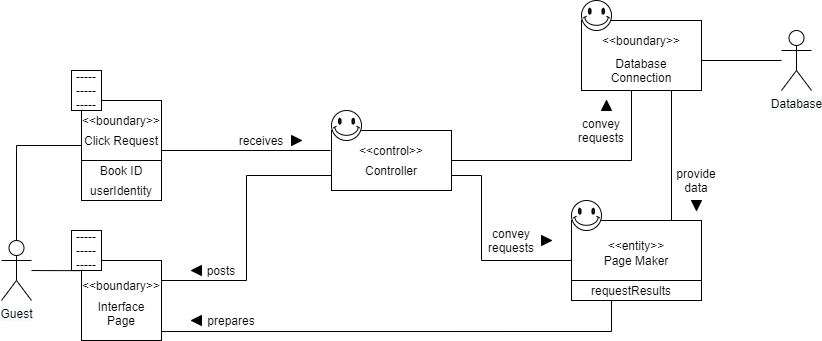

The diagram above was exported from draw.io. Its source (the exported page's mxGraphModel, read from the mxfile embedded in the PNG):
<mxGraphModel dx="1422" dy="794" grid="1" gridSize="10" guides="1" tooltips="1" connect="1" arrows="1" fold="1" page="1" pageScale="1" pageWidth="827" pageHeight="1169" math="0" shadow="0">
  <root>
    <mxCell id="0" />
    <mxCell id="1" parent="0" />
    <mxCell id="rt908kD2XnZ9KGNQ1wWZ-1" value="" style="shape=internalStorage;whiteSpace=wrap;html=1;backgroundOutline=1;dx=130;dy=60;" parent="1" vertex="1">
      <mxGeometry x="600" y="290" width="130" height="80" as="geometry" />
    </mxCell>
    <mxCell id="rt908kD2XnZ9KGNQ1wWZ-2" value="" style="verticalLabelPosition=bottom;verticalAlign=top;html=1;shape=mxgraph.basic.smiley" parent="1" vertex="1">
      <mxGeometry x="600" y="270" width="30" height="30" as="geometry" />
    </mxCell>
    <mxCell id="rt908kD2XnZ9KGNQ1wWZ-3" value="" style="shape=internalStorage;whiteSpace=wrap;html=1;backgroundOutline=1;dx=120;dy=80;" parent="1" vertex="1">
      <mxGeometry x="610" y="90" width="120" height="70" as="geometry" />
    </mxCell>
    <mxCell id="rt908kD2XnZ9KGNQ1wWZ-4" value="" style="verticalLabelPosition=bottom;verticalAlign=top;html=1;shape=mxgraph.basic.smiley" parent="1" vertex="1">
      <mxGeometry x="610" y="70" width="30" height="30" as="geometry" />
    </mxCell>
    <mxCell id="JWx9Ghfgm_thxGkhehEO-26" style="edgeStyle=orthogonalEdgeStyle;rounded=0;orthogonalLoop=1;jettySize=auto;html=1;exitX=0;exitY=0.75;exitDx=0;exitDy=0;entryX=1;entryY=0.5;entryDx=0;entryDy=0;startArrow=none;startFill=0;endArrow=none;endFill=0;" parent="1" source="rt908kD2XnZ9KGNQ1wWZ-5" target="rt908kD2XnZ9KGNQ1wWZ-6" edge="1">
      <mxGeometry relative="1" as="geometry">
        <Array as="points">
          <mxPoint x="275" y="245" />
          <mxPoint x="275" y="350" />
          <mxPoint x="190" y="350" />
        </Array>
      </mxGeometry>
    </mxCell>
    <mxCell id="JWx9Ghfgm_thxGkhehEO-28" style="edgeStyle=orthogonalEdgeStyle;rounded=0;orthogonalLoop=1;jettySize=auto;html=1;exitX=1;exitY=0.5;exitDx=0;exitDy=0;startArrow=none;startFill=0;endArrow=none;endFill=0;" parent="1" source="rt908kD2XnZ9KGNQ1wWZ-5" edge="1">
      <mxGeometry relative="1" as="geometry">
        <mxPoint x="660" y="160" as="targetPoint" />
      </mxGeometry>
    </mxCell>
    <mxCell id="JWx9Ghfgm_thxGkhehEO-29" style="edgeStyle=orthogonalEdgeStyle;rounded=0;orthogonalLoop=1;jettySize=auto;html=1;exitX=1;exitY=0.75;exitDx=0;exitDy=0;entryX=0;entryY=0.663;entryDx=0;entryDy=0;entryPerimeter=0;startArrow=none;startFill=0;endArrow=none;endFill=0;" parent="1" source="rt908kD2XnZ9KGNQ1wWZ-5" target="rt908kD2XnZ9KGNQ1wWZ-1" edge="1">
      <mxGeometry relative="1" as="geometry">
        <Array as="points">
          <mxPoint x="510" y="245" />
          <mxPoint x="510" y="330" />
          <mxPoint x="600" y="330" />
        </Array>
      </mxGeometry>
    </mxCell>
    <mxCell id="rt908kD2XnZ9KGNQ1wWZ-5" value="" style="shape=internalStorage;whiteSpace=wrap;html=1;backgroundOutline=1;dx=120;dy=80;" parent="1" vertex="1">
      <mxGeometry x="360" y="200" width="120" height="60" as="geometry" />
    </mxCell>
    <mxCell id="rt908kD2XnZ9KGNQ1wWZ-6" value="" style="shape=internalStorage;whiteSpace=wrap;html=1;backgroundOutline=1;dx=80;dy=110;" parent="1" vertex="1">
      <mxGeometry x="110" y="330" width="80" height="80" as="geometry" />
    </mxCell>
    <mxCell id="rt908kD2XnZ9KGNQ1wWZ-7" value="" style="shape=internalStorage;whiteSpace=wrap;html=1;backgroundOutline=1;dx=80;dy=60;" parent="1" vertex="1">
      <mxGeometry x="110" y="170" width="80" height="100" as="geometry" />
    </mxCell>
    <mxCell id="rt908kD2XnZ9KGNQ1wWZ-8" value="&lt;span style=&quot;color: rgb(0 , 0 , 0) ; font-family: &amp;#34;helvetica&amp;#34; ; font-size: 12px ; font-style: normal ; font-weight: 400 ; letter-spacing: normal ; text-align: center ; text-indent: 0px ; text-transform: none ; word-spacing: 0px ; background-color: rgb(248 , 249 , 250) ; display: inline ; float: none&quot;&gt;Guest&lt;/span&gt;&lt;br&gt;" style="shape=umlActor;verticalLabelPosition=bottom;verticalAlign=top;html=1;outlineConnect=0;" parent="1" vertex="1">
      <mxGeometry x="30" y="310" width="30" height="60" as="geometry" />
    </mxCell>
    <mxCell id="rt908kD2XnZ9KGNQ1wWZ-10" value="Interface Page" style="text;html=1;strokeColor=none;fillColor=none;align=center;verticalAlign=middle;whiteSpace=wrap;rounded=0;" parent="1" vertex="1">
      <mxGeometry x="130" y="370" width="40" height="25" as="geometry" />
    </mxCell>
    <mxCell id="rt908kD2XnZ9KGNQ1wWZ-11" value="Controller" style="text;html=1;strokeColor=none;fillColor=none;align=center;verticalAlign=middle;whiteSpace=wrap;rounded=0;" parent="1" vertex="1">
      <mxGeometry x="400" y="230" width="40" height="20" as="geometry" />
    </mxCell>
    <mxCell id="rt908kD2XnZ9KGNQ1wWZ-12" value="Page Maker" style="text;html=1;strokeColor=none;fillColor=none;align=center;verticalAlign=middle;whiteSpace=wrap;rounded=0;" parent="1" vertex="1">
      <mxGeometry x="625" y="320" width="80" height="20" as="geometry" />
    </mxCell>
    <mxCell id="rt908kD2XnZ9KGNQ1wWZ-13" value="Database Connection" style="text;html=1;strokeColor=none;fillColor=none;align=center;verticalAlign=middle;whiteSpace=wrap;rounded=0;" parent="1" vertex="1">
      <mxGeometry x="650" y="130" width="40" height="20" as="geometry" />
    </mxCell>
    <mxCell id="rt908kD2XnZ9KGNQ1wWZ-20" value="receives" style="text;html=1;strokeColor=none;fillColor=none;align=center;verticalAlign=middle;whiteSpace=wrap;rounded=0;" parent="1" vertex="1">
      <mxGeometry x="270" y="200" width="40" height="20" as="geometry" />
    </mxCell>
    <mxCell id="rt908kD2XnZ9KGNQ1wWZ-21" value="posts" style="text;html=1;strokeColor=none;fillColor=none;align=center;verticalAlign=middle;whiteSpace=wrap;rounded=0;" parent="1" vertex="1">
      <mxGeometry x="230" y="330" width="40" height="20" as="geometry" />
    </mxCell>
    <mxCell id="rt908kD2XnZ9KGNQ1wWZ-22" value="prepares" style="text;html=1;strokeColor=none;fillColor=none;align=center;verticalAlign=middle;whiteSpace=wrap;rounded=0;" parent="1" vertex="1">
      <mxGeometry x="240" y="380" width="40" height="20" as="geometry" />
    </mxCell>
    <mxCell id="rt908kD2XnZ9KGNQ1wWZ-23" value="convey requests" style="text;html=1;strokeColor=none;fillColor=none;align=center;verticalAlign=middle;whiteSpace=wrap;rounded=0;" parent="1" vertex="1">
      <mxGeometry x="520" y="300" width="40" height="20" as="geometry" />
    </mxCell>
    <mxCell id="rt908kD2XnZ9KGNQ1wWZ-24" value="convey requests" style="text;html=1;strokeColor=none;fillColor=none;align=center;verticalAlign=middle;whiteSpace=wrap;rounded=0;" parent="1" vertex="1">
      <mxGeometry x="610" y="190" width="40" height="20" as="geometry" />
    </mxCell>
    <mxCell id="rt908kD2XnZ9KGNQ1wWZ-25" value="provide data" style="text;html=1;strokeColor=none;fillColor=none;align=center;verticalAlign=middle;whiteSpace=wrap;rounded=0;" parent="1" vertex="1">
      <mxGeometry x="705" y="240" width="40" height="20" as="geometry" />
    </mxCell>
    <mxCell id="rt908kD2XnZ9KGNQ1wWZ-27" value="" style="endArrow=none;html=1;entryX=-0.028;entryY=0.168;entryDx=0;entryDy=0;entryPerimeter=0;" parent="1" source="rt908kD2XnZ9KGNQ1wWZ-8" edge="1">
      <mxGeometry width="50" height="50" relative="1" as="geometry">
        <mxPoint x="320" y="250" as="sourcePoint" />
        <mxPoint x="107.75999999999999" y="340.15999999999985" as="targetPoint" />
      </mxGeometry>
    </mxCell>
    <mxCell id="rt908kD2XnZ9KGNQ1wWZ-28" value="" style="verticalLabelPosition=bottom;verticalAlign=top;html=1;shape=mxgraph.basic.smiley" parent="1" vertex="1">
      <mxGeometry x="360" y="180" width="30" height="30" as="geometry" />
    </mxCell>
    <mxCell id="rt908kD2XnZ9KGNQ1wWZ-29" value="&amp;lt;&amp;lt;control&amp;gt;&amp;gt;" style="text;html=1;strokeColor=none;fillColor=none;align=center;verticalAlign=middle;whiteSpace=wrap;rounded=0;" parent="1" vertex="1">
      <mxGeometry x="400" y="210" width="40" height="20" as="geometry" />
    </mxCell>
    <mxCell id="rt908kD2XnZ9KGNQ1wWZ-30" value="&amp;lt;&amp;lt;boundary&amp;gt;&amp;gt;" style="text;html=1;strokeColor=none;fillColor=none;align=center;verticalAlign=middle;whiteSpace=wrap;rounded=0;" parent="1" vertex="1">
      <mxGeometry x="130" y="180" width="40" height="20" as="geometry" />
    </mxCell>
    <mxCell id="rt908kD2XnZ9KGNQ1wWZ-31" value="&amp;lt;&amp;lt;boundary&amp;gt;&amp;gt;" style="text;html=1;strokeColor=none;fillColor=none;align=center;verticalAlign=middle;whiteSpace=wrap;rounded=0;" parent="1" vertex="1">
      <mxGeometry x="130" y="345" width="40" height="20" as="geometry" />
    </mxCell>
    <mxCell id="rt908kD2XnZ9KGNQ1wWZ-32" value="Book ID" style="text;html=1;strokeColor=none;fillColor=none;align=center;verticalAlign=middle;whiteSpace=wrap;rounded=0;" parent="1" vertex="1">
      <mxGeometry x="110" y="230" width="80" height="20" as="geometry" />
    </mxCell>
    <mxCell id="JWx9Ghfgm_thxGkhehEO-25" style="edgeStyle=orthogonalEdgeStyle;rounded=0;orthogonalLoop=1;jettySize=auto;html=1;exitX=0;exitY=0.75;exitDx=0;exitDy=0;entryX=0.5;entryY=0;entryDx=0;entryDy=0;entryPerimeter=0;startArrow=none;startFill=0;endArrow=none;endFill=0;" parent="1" source="rt908kD2XnZ9KGNQ1wWZ-33" target="rt908kD2XnZ9KGNQ1wWZ-8" edge="1">
      <mxGeometry relative="1" as="geometry" />
    </mxCell>
    <mxCell id="rt908kD2XnZ9KGNQ1wWZ-33" value="Click Request" style="text;html=1;strokeColor=none;fillColor=none;align=center;verticalAlign=middle;whiteSpace=wrap;rounded=0;" parent="1" vertex="1">
      <mxGeometry x="110" y="200" width="80" height="20" as="geometry" />
    </mxCell>
    <mxCell id="rt908kD2XnZ9KGNQ1wWZ-34" value="&amp;lt;&amp;lt;boundary&amp;gt;&amp;gt;" style="text;html=1;strokeColor=none;fillColor=none;align=center;verticalAlign=middle;whiteSpace=wrap;rounded=0;" parent="1" vertex="1">
      <mxGeometry x="650" y="100" width="40" height="20" as="geometry" />
    </mxCell>
    <mxCell id="rt908kD2XnZ9KGNQ1wWZ-35" value="&amp;lt;&amp;lt;entity&amp;gt;&amp;gt;" style="text;html=1;strokeColor=none;fillColor=none;align=center;verticalAlign=middle;whiteSpace=wrap;rounded=0;" parent="1" vertex="1">
      <mxGeometry x="645" y="305" width="40" height="20" as="geometry" />
    </mxCell>
    <mxCell id="rt908kD2XnZ9KGNQ1wWZ-36" value="&lt;span style=&quot;color: rgb(0 , 0 , 0) ; font-family: &amp;#34;helvetica&amp;#34; ; font-size: 12px ; font-style: normal ; font-weight: 400 ; letter-spacing: normal ; text-align: center ; text-indent: 0px ; text-transform: none ; word-spacing: 0px ; background-color: rgb(248 , 249 , 250) ; display: inline ; float: none&quot;&gt;Database&lt;/span&gt;&lt;br&gt;" style="shape=umlActor;verticalLabelPosition=bottom;verticalAlign=top;html=1;outlineConnect=0;" parent="1" vertex="1">
      <mxGeometry x="810" y="100" width="30" height="60" as="geometry" />
    </mxCell>
    <mxCell id="rt908kD2XnZ9KGNQ1wWZ-38" value="" style="endArrow=none;html=1;" parent="1" target="rt908kD2XnZ9KGNQ1wWZ-36" edge="1">
      <mxGeometry width="50" height="50" relative="1" as="geometry">
        <mxPoint x="730" y="130" as="sourcePoint" />
        <mxPoint x="500" y="200" as="targetPoint" />
      </mxGeometry>
    </mxCell>
    <mxCell id="rt908kD2XnZ9KGNQ1wWZ-39" value="-----&lt;br&gt;-----&lt;br&gt;-----" style="whiteSpace=wrap;html=1;align=center;" parent="1" vertex="1">
      <mxGeometry x="100" y="140" width="30" height="40" as="geometry" />
    </mxCell>
    <mxCell id="rt908kD2XnZ9KGNQ1wWZ-40" value="-----&lt;br&gt;-----&lt;br&gt;-----" style="whiteSpace=wrap;html=1;align=center;" parent="1" vertex="1">
      <mxGeometry x="100" y="300" width="30" height="40" as="geometry" />
    </mxCell>
    <mxCell id="JWx9Ghfgm_thxGkhehEO-1" value="" style="endArrow=none;html=1;" parent="1" edge="1">
      <mxGeometry width="50" height="50" relative="1" as="geometry">
        <mxPoint x="190" y="220" as="sourcePoint" />
        <mxPoint x="359" y="220" as="targetPoint" />
      </mxGeometry>
    </mxCell>
    <mxCell id="JWx9Ghfgm_thxGkhehEO-2" value="" style="triangle;whiteSpace=wrap;html=1;fillColor=#000000;direction=east;" parent="1" vertex="1">
      <mxGeometry x="320" y="205" width="10" height="10" as="geometry" />
    </mxCell>
    <mxCell id="JWx9Ghfgm_thxGkhehEO-5" value="" style="triangle;whiteSpace=wrap;html=1;fillColor=#000000;direction=west;" parent="1" vertex="1">
      <mxGeometry x="220" y="335" width="10" height="10" as="geometry" />
    </mxCell>
    <mxCell id="JWx9Ghfgm_thxGkhehEO-8" value="" style="triangle;whiteSpace=wrap;html=1;fillColor=#000000;direction=west;" parent="1" vertex="1">
      <mxGeometry x="220" y="385" width="10" height="10" as="geometry" />
    </mxCell>
    <mxCell id="JWx9Ghfgm_thxGkhehEO-11" value="" style="triangle;whiteSpace=wrap;html=1;fillColor=#000000;direction=east;" parent="1" vertex="1">
      <mxGeometry x="570" y="305" width="10" height="10" as="geometry" />
    </mxCell>
    <mxCell id="JWx9Ghfgm_thxGkhehEO-13" value="" style="triangle;whiteSpace=wrap;html=1;fillColor=#000000;direction=north;" parent="1" vertex="1">
      <mxGeometry x="630" y="170" width="10" height="10" as="geometry" />
    </mxCell>
    <mxCell id="JWx9Ghfgm_thxGkhehEO-14" value="" style="endArrow=none;html=1;entryX=0.75;entryY=1;entryDx=0;entryDy=0;" parent="1" target="rt908kD2XnZ9KGNQ1wWZ-3" edge="1">
      <mxGeometry width="50" height="50" relative="1" as="geometry">
        <mxPoint x="700" y="290" as="sourcePoint" />
        <mxPoint x="705" y="160" as="targetPoint" />
      </mxGeometry>
    </mxCell>
    <mxCell id="JWx9Ghfgm_thxGkhehEO-16" value="" style="triangle;whiteSpace=wrap;html=1;fillColor=#000000;direction=south;" parent="1" vertex="1">
      <mxGeometry x="720" y="270" width="10" height="10" as="geometry" />
    </mxCell>
    <mxCell id="JWx9Ghfgm_thxGkhehEO-27" style="edgeStyle=orthogonalEdgeStyle;rounded=0;orthogonalLoop=1;jettySize=auto;html=1;exitX=0.25;exitY=1;exitDx=0;exitDy=0;entryX=1;entryY=0.888;entryDx=0;entryDy=0;entryPerimeter=0;startArrow=none;startFill=0;endArrow=none;endFill=0;" parent="1" source="JWx9Ghfgm_thxGkhehEO-18" target="rt908kD2XnZ9KGNQ1wWZ-6" edge="1">
      <mxGeometry relative="1" as="geometry" />
    </mxCell>
    <mxCell id="JWx9Ghfgm_thxGkhehEO-18" value="requestResults" style="text;html=1;strokeColor=none;fillColor=none;align=center;verticalAlign=middle;whiteSpace=wrap;rounded=0;" parent="1" vertex="1">
      <mxGeometry x="620" y="350" width="80" height="20" as="geometry" />
    </mxCell>
    <mxCell id="JWx9Ghfgm_thxGkhehEO-19" value="userIdentity" style="text;html=1;strokeColor=none;fillColor=none;align=center;verticalAlign=middle;whiteSpace=wrap;rounded=0;" parent="1" vertex="1">
      <mxGeometry x="110" y="250" width="80" height="20" as="geometry" />
    </mxCell>
  </root>
</mxGraphModel>